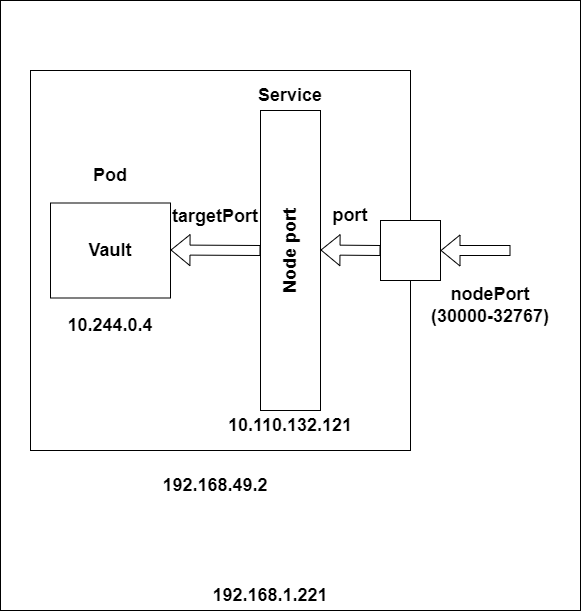

The diagram above was exported from draw.io. Its source (the exported page's mxGraphModel, read from the mxfile embedded in the PNG):
<mxGraphModel dx="1366" dy="733" grid="1" gridSize="10" guides="1" tooltips="1" connect="1" arrows="1" fold="1" page="1" pageScale="1" pageWidth="3300" pageHeight="4681" math="0" shadow="0">
  <root>
    <mxCell id="0" />
    <mxCell id="1" parent="0" />
    <mxCell id="OOpQ6lFUKoPUIjPs0tjs-2" value="10.110.132.121" style="rounded=0;whiteSpace=wrap;html=1;" vertex="1" parent="1">
      <mxGeometry x="230" y="130" width="580" height="610" as="geometry" />
    </mxCell>
    <mxCell id="OOpQ6lFUKoPUIjPs0tjs-3" value="" style="rounded=0;whiteSpace=wrap;html=1;" vertex="1" parent="1">
      <mxGeometry x="260" y="200" width="380" height="380" as="geometry" />
    </mxCell>
    <mxCell id="OOpQ6lFUKoPUIjPs0tjs-4" value="&lt;font style=&quot;font-size: 18px;&quot;&gt;&lt;b&gt;192.168.49.2&lt;/b&gt;&lt;/font&gt;" style="text;html=1;align=center;verticalAlign=middle;whiteSpace=wrap;rounded=0;" vertex="1" parent="1">
      <mxGeometry x="375" y="600" width="140" height="30" as="geometry" />
    </mxCell>
    <mxCell id="OOpQ6lFUKoPUIjPs0tjs-5" value="" style="rounded=0;whiteSpace=wrap;html=1;" vertex="1" parent="1">
      <mxGeometry x="610" y="350" width="60" height="60" as="geometry" />
    </mxCell>
    <mxCell id="OOpQ6lFUKoPUIjPs0tjs-6" value="" style="shape=flexArrow;endArrow=classic;html=1;rounded=0;entryX=1;entryY=0.5;entryDx=0;entryDy=0;" edge="1" parent="1" target="OOpQ6lFUKoPUIjPs0tjs-5">
      <mxGeometry width="50" height="50" relative="1" as="geometry">
        <mxPoint x="740" y="380" as="sourcePoint" />
        <mxPoint x="720" y="450" as="targetPoint" />
      </mxGeometry>
    </mxCell>
    <mxCell id="OOpQ6lFUKoPUIjPs0tjs-8" value="&lt;span style=&quot;font-size: 18px;&quot;&gt;&lt;b&gt;nodePort&lt;/b&gt;&lt;/span&gt;&lt;div&gt;&lt;span style=&quot;font-size: 18px;&quot;&gt;&lt;b&gt;(30000-32767)&lt;/b&gt;&lt;/span&gt;&lt;/div&gt;" style="text;html=1;align=center;verticalAlign=middle;whiteSpace=wrap;rounded=0;" vertex="1" parent="1">
      <mxGeometry x="650" y="420" width="140" height="30" as="geometry" />
    </mxCell>
    <mxCell id="OOpQ6lFUKoPUIjPs0tjs-9" value="" style="rounded=0;whiteSpace=wrap;html=1;" vertex="1" parent="1">
      <mxGeometry x="490" y="240" width="60" height="300" as="geometry" />
    </mxCell>
    <mxCell id="OOpQ6lFUKoPUIjPs0tjs-10" value="&lt;font style=&quot;font-size: 18px;&quot;&gt;&lt;b&gt;Service&lt;/b&gt;&lt;/font&gt;" style="text;html=1;align=center;verticalAlign=middle;whiteSpace=wrap;rounded=0;" vertex="1" parent="1">
      <mxGeometry x="450" y="210" width="140" height="30" as="geometry" />
    </mxCell>
    <mxCell id="OOpQ6lFUKoPUIjPs0tjs-11" value="" style="shape=flexArrow;endArrow=classic;html=1;rounded=0;entryX=1;entryY=0.5;entryDx=0;entryDy=0;" edge="1" parent="1">
      <mxGeometry width="50" height="50" relative="1" as="geometry">
        <mxPoint x="610" y="380" as="sourcePoint" />
        <mxPoint x="550" y="379.5" as="targetPoint" />
      </mxGeometry>
    </mxCell>
    <mxCell id="OOpQ6lFUKoPUIjPs0tjs-12" value="&lt;font style=&quot;font-size: 18px;&quot;&gt;&lt;b&gt;port&lt;/b&gt;&lt;/font&gt;" style="text;html=1;align=center;verticalAlign=middle;whiteSpace=wrap;rounded=0;" vertex="1" parent="1">
      <mxGeometry x="550" y="330" width="60" height="30" as="geometry" />
    </mxCell>
    <mxCell id="OOpQ6lFUKoPUIjPs0tjs-13" value="&lt;font style=&quot;font-size: 18px;&quot;&gt;&lt;b&gt;Node port&lt;/b&gt;&lt;/font&gt;" style="text;html=1;align=center;verticalAlign=middle;whiteSpace=wrap;rounded=0;rotation=-90;" vertex="1" parent="1">
      <mxGeometry x="450" y="365" width="140" height="30" as="geometry" />
    </mxCell>
    <mxCell id="OOpQ6lFUKoPUIjPs0tjs-14" value="&lt;font style=&quot;font-size: 18px;&quot;&gt;&lt;b&gt;10.110.132.121&lt;/b&gt;&lt;/font&gt;" style="text;html=1;align=center;verticalAlign=middle;whiteSpace=wrap;rounded=0;" vertex="1" parent="1">
      <mxGeometry x="450" y="540" width="140" height="30" as="geometry" />
    </mxCell>
    <mxCell id="OOpQ6lFUKoPUIjPs0tjs-15" value="" style="rounded=0;whiteSpace=wrap;html=1;" vertex="1" parent="1">
      <mxGeometry x="280" y="332.5" width="120" height="95" as="geometry" />
    </mxCell>
    <mxCell id="OOpQ6lFUKoPUIjPs0tjs-16" value="&lt;font style=&quot;font-size: 18px;&quot;&gt;&lt;b&gt;Pod&lt;/b&gt;&lt;/font&gt;" style="text;html=1;align=center;verticalAlign=middle;whiteSpace=wrap;rounded=0;" vertex="1" parent="1">
      <mxGeometry x="270" y="290" width="140" height="30" as="geometry" />
    </mxCell>
    <mxCell id="OOpQ6lFUKoPUIjPs0tjs-17" value="&lt;font style=&quot;font-size: 18px;&quot;&gt;&lt;b&gt;Vault&lt;/b&gt;&lt;/font&gt;" style="text;html=1;align=center;verticalAlign=middle;whiteSpace=wrap;rounded=0;" vertex="1" parent="1">
      <mxGeometry x="270" y="365" width="140" height="30" as="geometry" />
    </mxCell>
    <mxCell id="OOpQ6lFUKoPUIjPs0tjs-18" value="&lt;font style=&quot;font-size: 18px;&quot;&gt;&lt;b&gt;10.244.0.4&lt;/b&gt;&lt;/font&gt;" style="text;html=1;align=center;verticalAlign=middle;whiteSpace=wrap;rounded=0;" vertex="1" parent="1">
      <mxGeometry x="270" y="440" width="140" height="30" as="geometry" />
    </mxCell>
    <mxCell id="OOpQ6lFUKoPUIjPs0tjs-19" value="" style="shape=flexArrow;endArrow=classic;html=1;rounded=0;entryX=1;entryY=0.5;entryDx=0;entryDy=0;" edge="1" parent="1">
      <mxGeometry width="50" height="50" relative="1" as="geometry">
        <mxPoint x="490" y="380" as="sourcePoint" />
        <mxPoint x="400" y="379.5" as="targetPoint" />
      </mxGeometry>
    </mxCell>
    <mxCell id="OOpQ6lFUKoPUIjPs0tjs-21" value="&lt;span style=&quot;font-size: 18px;&quot;&gt;&lt;b&gt;targetPort&lt;/b&gt;&lt;/span&gt;" style="text;html=1;align=center;verticalAlign=middle;whiteSpace=wrap;rounded=0;" vertex="1" parent="1">
      <mxGeometry x="420" y="332.5" width="50" height="27.5" as="geometry" />
    </mxCell>
    <mxCell id="OOpQ6lFUKoPUIjPs0tjs-23" value="&lt;font style=&quot;font-size: 18px;&quot;&gt;&lt;b&gt;192.168.1.221&lt;/b&gt;&lt;/font&gt;" style="text;html=1;align=center;verticalAlign=middle;whiteSpace=wrap;rounded=0;" vertex="1" parent="1">
      <mxGeometry x="430" y="710" width="140" height="30" as="geometry" />
    </mxCell>
  </root>
</mxGraphModel>